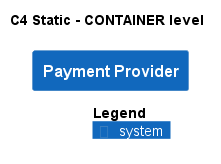

The diagram above was rendered by PlantUML. Its source (embedded in the PNG):
@startuml
!pragma layout smetana
!include ..\..\.c4s\C4_Container.puml

AddElementTag("state:new", $bgColor=green, $fontColor=#ffffff, $borderColor=green, $shadowing="False")
AddElementTag("state:changed", $bgColor=orange, $fontColor=#ffffff, $borderColor=orange, $shadowing="False")
AddElementTag("state:removed", $bgColor=red, $fontColor=#ffffff, $borderColor=red, $shadowing="False")

AddRelTag("state:new", $textColor=green, $lineColor=green)
AddRelTag("state:changed", $textColor=orange, $lineColor=orange)
AddRelTag("state:removed", $textColor=red, $lineColor=red)

SHOW_PERSON_PORTRAIT()
LAYOUT_TOP_DOWN()

skinparam linetype polyline

title C4 Static - CONTAINER level

System(ECommercePlatform.SoftwareSystems.PaymentProvider, "Payment Provider", "")



SHOW_LEGEND()
@enduml